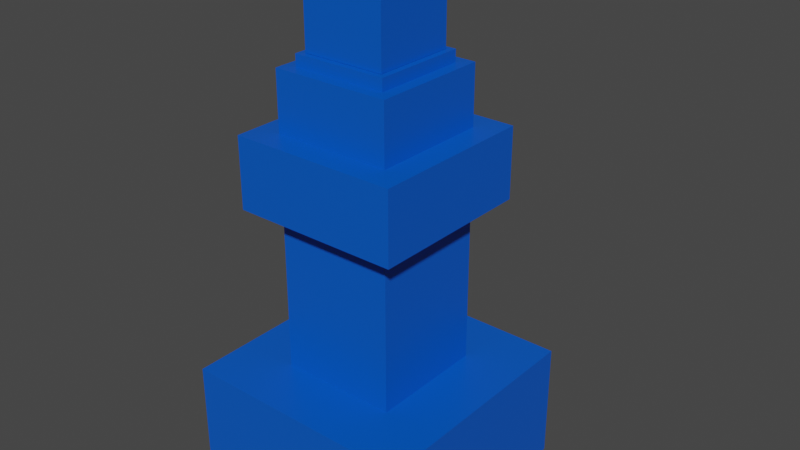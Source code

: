 # Source: turret.blend  (saved by Blender 2.93.21; exported with 4.5.12 LTS)
import bpy
from mathutils import Matrix  # noqa: F401  (used for matrix-valued properties, if any)

bpy.ops.wm.read_factory_settings(use_empty=True)
scene = bpy.context.scene
scene.name = 'Scene'

# ---- collections
col_collection = bpy.data.collections.new('Collection'); scene.collection.children.link(col_collection)

# ---- materials (node trees are filled in below, after node groups)
mat_material = bpy.data.materials.new('Material')
mat_material.alpha_threshold = 0.0
mat_material.use_transparent_shadow = False
mat_material.line_color = (0.0, 0.0, 0.0, 1.0)

# ---- material node trees
mat_material.use_nodes = True; mat_material.node_tree.nodes.clear()
_N = mat_material.node_tree.nodes; _L = mat_material.node_tree.links
n0 = _N.new('ShaderNodeOutputMaterial'); n0.name = 'Material Output'; n0.location = (376, 303)
n1 = _N.new('ShaderNodeBsdfPrincipled'); n1.name = 'Principled BSDF'; n1.location = (-118, 301)
n1.distribution = 'GGX'
n1.subsurface_method = 'BURLEY'
n1.inputs[0].default_value = (0.0, 0.09668, 0.6081, 1.0)
n1.inputs[2].default_value = 0.4
n1.inputs[3].default_value = 1.45
n1.inputs[27].default_value = (0.0, 0.0, 0.0, 1.0)
n1.inputs[28].default_value = 1.0
_L.new(n1.outputs[0], n0.inputs[0])
n0.is_active_output = True

# ---- world
world_world = bpy.data.worlds.new('World'); scene.world = world_world
world_world.use_nodes = True; world_world.node_tree.nodes.clear()
_N = world_world.node_tree.nodes; _L = world_world.node_tree.links
n0 = _N.new('ShaderNodeOutputWorld'); n0.name = 'World Output'; n0.location = (300, 300)
n1 = _N.new('ShaderNodeBackground'); n1.name = 'Background'; n1.location = (10, 300)
n1.inputs[0].default_value = (0.05088, 0.05088, 0.05088, 1.0)
_L.new(n1.outputs[0], n0.inputs[0])
n0.is_active_output = True
world_world.color = (0.05088, 0.05088, 0.05088)
world_world.use_sun_shadow = False
world_world.sun_shadow_jitter_overblur = 0.0

# ---- meshes
me_cube_005 = bpy.data.meshes.new('Cube.005')
me_cube_005.from_pydata([(1.0, -1.036, 14.39), (-1.0, -1.036, 14.39), (1.0, 0.9645, 14.39), (-1.0, 0.9645, 14.39), (2.857, 2.822, 3.994), (2.857, 2.822, -0.006261), (2.857, -2.893, 3.994), (2.857, -2.893, -0.006261), (-2.857, 2.822, 3.994), (-2.857, 2.822, -0.006261), (-2.857, -2.893, 3.994), (-2.857, -2.893, -0.006261), (1.429, 1.393, 9.594), (1.429, 1.393, 3.994), (1.429, -1.464, 9.594), (1.429, -1.464, 3.994), (-1.429, 1.393, 9.594), (-1.429, 1.393, 3.994), (-1.429, -1.464, 9.594), (-1.429, -1.464, 3.994), (2.027, 1.992, 11.99), (2.027, 1.992, 9.594), (2.027, -2.063, 11.99), (2.027, -2.063, 9.594), (-2.027, 1.992, 11.99), (-2.027, 1.992, 9.594), (-2.027, -2.063, 11.99), (-2.027, -2.063, 9.594), (1.429, 1.393, 13.99), (1.429, 1.393, 11.99), (1.429, -1.464, 13.99), (1.429, -1.464, 11.99), (-1.429, 1.393, 13.99), (-1.429, 1.393, 11.99), (-1.429, -1.464, 13.99), (-1.429, -1.464, 11.99), (1.143, 1.107, 14.39), (1.143, 1.107, 13.99), (1.143, -1.178, 14.39), (1.143, -1.178, 13.99), (-1.143, 1.107, 14.39), (-1.143, 1.107, 13.99), (-1.143, -1.178, 14.39), (-1.143, -1.178, 13.99)], [], [(3, 2, 0, 1), (4, 8, 10, 6), (7, 6, 10, 11), (11, 10, 8, 9), (9, 5, 7, 11), (5, 4, 6, 7), (9, 8, 4, 5), (12, 16, 18, 14), (15, 14, 18, 19), (19, 18, 16, 17), (17, 13, 15, 19), (13, 12, 14, 15), (17, 16, 12, 13), (20, 24, 26, 22), (23, 22, 26, 27), (27, 26, 24, 25), (25, 21, 23, 27), (21, 20, 22, 23), (25, 24, 20, 21), (28, 32, 34, 30), (31, 30, 34, 35), (35, 34, 32, 33), (33, 29, 31, 35), (29, 28, 30, 31), (33, 32, 28, 29), (36, 40, 42, 38), (39, 38, 42, 43), (43, 42, 40, 41), (41, 37, 39, 43), (37, 36, 38, 39), (41, 40, 36, 37)])
_uv = me_cube_005.uv_layers.new(name='UVMap')
_uv.uv.foreach_set('vector', [0.125, 0.5, 0.375, 0.5, 0.375, 0.75, 0.125, 0.75, 0.625, 0.5, 0.875, 0.5, 0.875, 0.75, 0.625, 0.75, 0.375, 0.75, 0.625, 0.75, 0.625, 1.0, 0.375, 1.0, 0.375, 0.0, 0.625, 0.0, 0.625, 0.25, 0.375, 0.25, 0.125, 0.5, 0.375, 0.5, 0.375, 0.75, 0.125, 0.75, 0.375, 0.5, 0.625, 0.5, 0.625, 0.75, 0.375, 0.75, 0.375, 0.25, 0.625, 0.25, 0.625, 0.5, 0.375, 0.5, 0.625, 0.5, 0.875, 0.5, 0.875, 0.75, 0.625, 0.75, 0.375, 0.75, 0.625, 0.75, 0.625, 1.0, 0.375, 1.0, 0.375, 0.0, 0.625, 0.0, 0.625, 0.25, 0.375, 0.25, 0.125, 0.5, 0.375, 0.5, 0.375, 0.75, 0.125, 0.75, 0.375, 0.5, 0.625, 0.5, 0.625, 0.75, 0.375, 0.75, 0.375, 0.25, 0.625, 0.25, 0.625, 0.5, 0.375, 0.5, 0.625, 0.5, 0.875, 0.5, 0.875, 0.75, 0.625, 0.75, 0.375, 0.75, 0.625, 0.75, 0.625, 1.0, 0.375, 1.0, 0.375, 0.0, 0.625, 0.0, 0.625, 0.25, 0.375, 0.25, 0.125, 0.5, 0.375, 0.5, 0.375, 0.75, 0.125, 0.75, 0.375, 0.5, 0.625, 0.5, 0.625, 0.75, 0.375, 0.75, 0.375, 0.25, 0.625, 0.25, 0.625, 0.5, 0.375, 0.5, 0.625, 0.5, 0.875, 0.5, 0.875, 0.75, 0.625, 0.75, 0.375, 0.75, 0.625, 0.75, 0.625, 1.0, 0.375, 1.0, 0.375, 0.0, 0.625, 0.0, 0.625, 0.25, 0.375, 0.25, 0.125, 0.5, 0.375, 0.5, 0.375, 0.75, 0.125, 0.75, 0.375, 0.5, 0.625, 0.5, 0.625, 0.75, 0.375, 0.75, 0.375, 0.25, 0.625, 0.25, 0.625, 0.5, 0.375, 0.5, 0.625, 0.5, 0.875, 0.5, 0.875, 0.75, 0.625, 0.75, 0.375, 0.75, 0.625, 0.75, 0.625, 1.0, 0.375, 1.0, 0.375, 0.0, 0.625, 0.0, 0.625, 0.25, 0.375, 0.25, 0.125, 0.5, 0.375, 0.5, 0.375, 0.75, 0.125, 0.75, 0.375, 0.5, 0.625, 0.5, 0.625, 0.75, 0.375, 0.75, 0.375, 0.25, 0.625, 0.25, 0.625, 0.5, 0.375, 0.5])
me_cube_005.materials.append(mat_material)
me_cube_005.use_remesh_preserve_volume = False
me_cube_005.use_remesh_preserve_attributes = False
me_cube_005.use_mirror_vertex_groups = False
me_cube_005.update()
me_cube_007 = bpy.data.meshes.new('Cube.007')
me_cube_007.from_pydata([(0.4985, 0.4985, -5.448e-05), (0.2398, 1.0, -1.639), (0.4985, -0.4985, -5.448e-05), (1.0, -1.0, -2.582), (-0.4985, 0.4985, -5.448e-05), (-0.2398, 1.0, -1.639), (-0.4985, -0.4985, -5.448e-05), (-1.0, -1.0, -2.582), (1.0, -1.0, -0.582), (-1.0, -1.0, -0.582), (0.2398, 1.0, -1.159), (-0.2398, 1.0, -1.159), (0.8592, -0.8592, -0.1746), (-0.8592, -0.8592, -0.1746), (0.8592, 0.8592, -0.1746), (-0.8592, 0.8592, -0.1746), (1.0, 1.0, -2.582), (-1.0, 1.0, -2.582), (1.0, 1.0, -0.582), (-1.0, 1.0, -0.582), (0.1836, 0.9003, -1.583), (-0.1836, 0.9003, -1.583), (0.1836, 0.9003, -1.215), (-0.1836, 0.9003, -1.215), (0.2398, 0.9003, -1.639), (-0.2398, 0.9003, -1.639), (0.2398, 0.9003, -1.159), (-0.2398, 0.9003, -1.159), (0.1836, 4.359, -1.583), (-0.1836, 4.359, -1.583), (0.1836, 4.359, -1.215), (-0.1836, 4.359, -1.215)], [], [(0, 4, 6, 2), (3, 8, 9, 7), (7, 9, 19, 17), (16, 18, 8, 3), (11, 10, 26, 27), (12, 13, 9, 8), (14, 12, 8, 18), (13, 15, 19, 9), (15, 14, 18, 19), (2, 6, 13, 12), (0, 2, 12, 14), (6, 4, 15, 13), (4, 0, 14, 15), (5, 1, 16, 17), (1, 10, 18, 16), (11, 5, 17, 19), (10, 11, 19, 18), (21, 23, 31, 29), (10, 1, 24, 26), (5, 11, 27, 25), (1, 5, 25, 24), (21, 20, 24, 25), (20, 22, 26, 24), (23, 21, 25, 27), (22, 23, 27, 26), (29, 31, 30, 28), (20, 21, 29, 28), (23, 22, 30, 31), (22, 20, 28, 30)])
_uv = me_cube_007.uv_layers.new(name='UVMap')
_uv.uv.foreach_set('vector', [0.6877, 0.5627, 0.8123, 0.5627, 0.8123, 0.6873, 0.6877, 0.6873, 0.375, 0.75, 0.625, 0.75, 0.625, 1.0, 0.375, 1.0, 0.375, 0.0, 0.625, 0.0, 0.625, 0.25, 0.375, 0.25, 0.375, 0.5, 0.625, 0.5, 0.625, 0.75, 0.375, 0.75, 0.5484, 0.3266, 0.5484, 0.4234, 0.5484, 0.4234, 0.5484, 0.3266, 0.6426, 0.7324, 0.8574, 0.7324, 0.875, 0.75, 0.625, 0.75, 0.6426, 0.5176, 0.6426, 0.7324, 0.625, 0.75, 0.625, 0.5, 0.8574, 0.7324, 0.8574, 0.5176, 0.875, 0.5, 0.875, 0.75, 0.8574, 0.5176, 0.6426, 0.5176, 0.625, 0.5, 0.875, 0.5, 0.6877, 0.6873, 0.8123, 0.6873, 0.8574, 0.7324, 0.6426, 0.7324, 0.6877, 0.5627, 0.6877, 0.6873, 0.6426, 0.7324, 0.6426, 0.5176, 0.8123, 0.6873, 0.8123, 0.5627, 0.8574, 0.5176, 0.8574, 0.7324, 0.8123, 0.5627, 0.6877, 0.5627, 0.6426, 0.5176, 0.8574, 0.5176, 0.4516, 0.3266, 0.4516, 0.4234, 0.375, 0.5, 0.375, 0.25, 0.4516, 0.4234, 0.5484, 0.4234, 0.625, 0.5, 0.375, 0.5, 0.5484, 0.3266, 0.4516, 0.3266, 0.375, 0.25, 0.625, 0.25, 0.5484, 0.4234, 0.5484, 0.3266, 0.625, 0.25, 0.625, 0.5, 0.463, 0.338, 0.537, 0.338, 0.537, 0.338, 0.463, 0.338, 0.5484, 0.4234, 0.4516, 0.4234, 0.4516, 0.4234, 0.5484, 0.4234, 0.4516, 0.3266, 0.5484, 0.3266, 0.5484, 0.3266, 0.4516, 0.3266, 0.4516, 0.4234, 0.4516, 0.3266, 0.4516, 0.3266, 0.4516, 0.4234, 0.463, 0.338, 0.463, 0.412, 0.4516, 0.4234, 0.4516, 0.3266, 0.463, 0.412, 0.537, 0.412, 0.5484, 0.4234, 0.4516, 0.4234, 0.537, 0.338, 0.463, 0.338, 0.4516, 0.3266, 0.5484, 0.3266, 0.537, 0.412, 0.537, 0.338, 0.5484, 0.3266, 0.5484, 0.4234, 0.463, 0.338, 0.537, 0.338, 0.537, 0.412, 0.463, 0.412, 0.463, 0.412, 0.463, 0.338, 0.463, 0.338, 0.463, 0.412, 0.537, 0.338, 0.537, 0.412, 0.537, 0.412, 0.537, 0.338, 0.537, 0.412, 0.463, 0.412, 0.463, 0.412, 0.537, 0.412])
me_cube_007.materials.append(mat_material)
me_cube_007.use_remesh_preserve_volume = False
me_cube_007.use_remesh_preserve_attributes = False
me_cube_007.use_mirror_vertex_groups = False
me_cube_007.update()

# ---- objects
ob_turret_body = bpy.data.objects.new('Turret Body', me_cube_005)
ob_turret_head = bpy.data.objects.new('Turret Head', me_cube_007)

# ---- transforms, parenting, visibility, modifiers, constraints
ob_turret_body.location = (8.882e-16, 0.0, 0.0)
ob_turret_body.scale = (0.35, 0.35, 0.25)
ob_turret_body.lock_rotations_4d = False
ob_turret_body.empty_display_type = 'ARROWS'
ob_turret_body.lineart.crease_threshold = 0.0
ob_turret_head.location = (2.612e-07, -0.01243, 4.244)
ob_turret_head.scale = (0.35, 0.35, 0.25)
ob_turret_head.lock_rotations_4d = False
ob_turret_head.empty_display_type = 'ARROWS'
ob_turret_head.lineart.crease_threshold = 0.0

# ---- collection membership
col_collection.objects.link(ob_turret_body)
col_collection.objects.link(ob_turret_head)

# ---- scene / render settings (as saved in the file)
scene.frame_start = 1; scene.frame_end = 250; scene.frame_set(1)
scene.render.engine = 'BLENDER_EEVEE_NEXT'
scene.cycles.use_denoising = False
scene.cycles.samples = 128
scene.cycles.sampling_pattern = 'TABULATED_SOBOL'
scene.cycles.use_adaptive_sampling = False
scene.cycles.use_light_tree = False
scene.view_settings.view_transform = 'Filmic'
bpy.context.view_layer.update()

# ---- added for rendering (the .blend has no active camera and no usable light): camera, sun
cam_auto = bpy.data.cameras.new('AutoCamera')
cam_auto.lens = 50.0
cam_auto.sensor_width = 36.0
cam_auto.clip_end = 1000.0
ob_auto_camera = bpy.data.objects.new('AutoCamera', cam_auto)
scene.collection.objects.link(ob_auto_camera)
ob_auto_camera.location = (4.93099, -5.66674, 6.06597)
ob_auto_camera.rotation_euler = (1.09748, -7.21219e-08, 0.694738)
scene.camera = ob_auto_camera
light_auto_sun = bpy.data.lights.new('AutoSun', 'SUN')
light_auto_sun.energy = 3.0
light_auto_sun.angle = 0.0523599
ob_auto_sun = bpy.data.objects.new('AutoSun', light_auto_sun)
scene.collection.objects.link(ob_auto_sun)
ob_auto_sun.rotation_euler = (0.872665, 0.174533, 0.523599)
bpy.context.view_layer.update()
